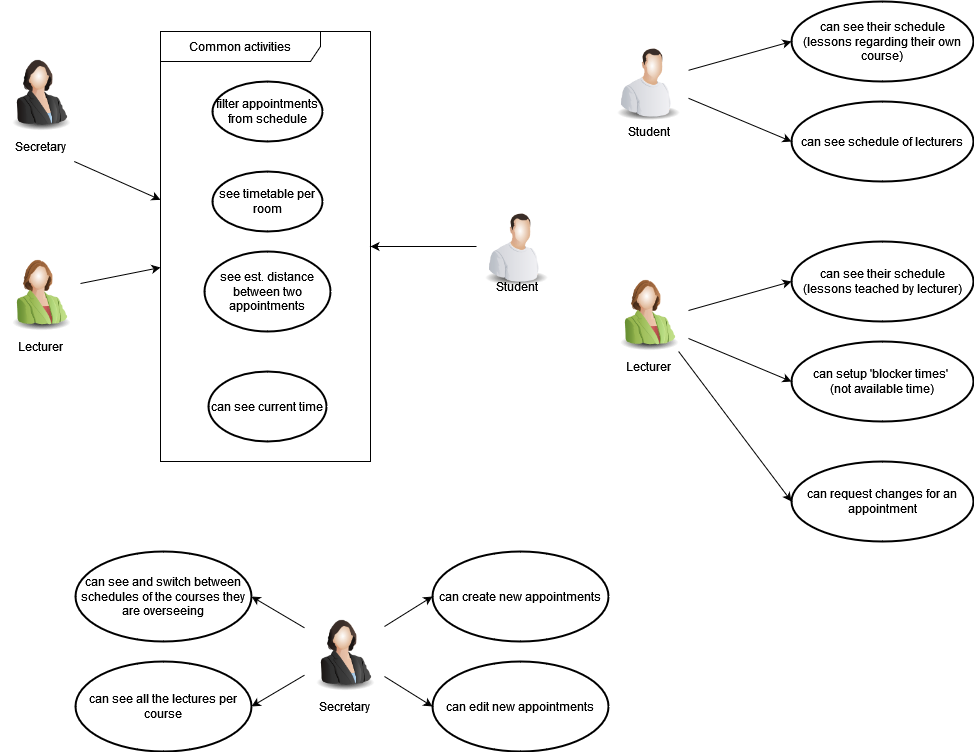

The diagram above was exported from draw.io. Its source (the exported page's mxGraphModel, read from the mxfile embedded in the PNG):
<mxGraphModel dx="2403" dy="1269" grid="1" gridSize="10" guides="1" tooltips="1" connect="1" arrows="1" fold="1" page="1" pageScale="1" pageWidth="827" pageHeight="1169" math="0" shadow="0">
  <root>
    <mxCell id="0" />
    <mxCell id="1" parent="0" />
    <mxCell id="rKFoOrtif0fYfNDoBBtO-2" value="" style="image;html=1;image=img/lib/clip_art/people/Suit_Woman_128x128.png" parent="1" vertex="1">
      <mxGeometry x="100" y="180" width="80" height="80" as="geometry" />
    </mxCell>
    <mxCell id="rKFoOrtif0fYfNDoBBtO-13" style="rounded=0;orthogonalLoop=1;jettySize=auto;html=1;flowAnimation=0;" parent="1" source="rKFoOrtif0fYfNDoBBtO-3" target="rKFoOrtif0fYfNDoBBtO-11" edge="1">
      <mxGeometry relative="1" as="geometry" />
    </mxCell>
    <mxCell id="rKFoOrtif0fYfNDoBBtO-3" value="Secretary" style="text;html=1;align=center;verticalAlign=middle;resizable=0;points=[];autosize=1;strokeColor=none;fillColor=none;" parent="1" vertex="1">
      <mxGeometry x="105" y="260" width="70" height="30" as="geometry" />
    </mxCell>
    <mxCell id="rKFoOrtif0fYfNDoBBtO-14" style="rounded=0;orthogonalLoop=1;jettySize=auto;html=1;" parent="1" source="rKFoOrtif0fYfNDoBBtO-4" target="rKFoOrtif0fYfNDoBBtO-11" edge="1">
      <mxGeometry relative="1" as="geometry" />
    </mxCell>
    <mxCell id="rKFoOrtif0fYfNDoBBtO-4" value="" style="image;html=1;image=img/lib/clip_art/people/Suit_Woman_Green_128x128.png" parent="1" vertex="1">
      <mxGeometry x="100" y="380" width="80" height="80" as="geometry" />
    </mxCell>
    <mxCell id="rKFoOrtif0fYfNDoBBtO-5" value="Lecturer" style="text;html=1;align=center;verticalAlign=middle;resizable=0;points=[];autosize=1;strokeColor=none;fillColor=none;" parent="1" vertex="1">
      <mxGeometry x="105" y="460" width="70" height="30" as="geometry" />
    </mxCell>
    <mxCell id="rKFoOrtif0fYfNDoBBtO-15" style="rounded=0;orthogonalLoop=1;jettySize=auto;html=1;exitX=0;exitY=0.5;exitDx=0;exitDy=0;" parent="1" source="rKFoOrtif0fYfNDoBBtO-6" target="rKFoOrtif0fYfNDoBBtO-11" edge="1">
      <mxGeometry relative="1" as="geometry" />
    </mxCell>
    <mxCell id="rKFoOrtif0fYfNDoBBtO-6" value="" style="image;html=1;image=img/lib/clip_art/people/Worker_Man_128x128.png" parent="1" vertex="1">
      <mxGeometry x="576" y="335" width="80" height="80" as="geometry" />
    </mxCell>
    <mxCell id="rKFoOrtif0fYfNDoBBtO-7" value="Student" style="text;html=1;align=center;verticalAlign=middle;resizable=0;points=[];autosize=1;strokeColor=none;fillColor=none;" parent="1" vertex="1">
      <mxGeometry x="586" y="400" width="60" height="30" as="geometry" />
    </mxCell>
    <mxCell id="rKFoOrtif0fYfNDoBBtO-8" value="see timetable per room" style="strokeWidth=2;html=1;shape=mxgraph.flowchart.start_1;whiteSpace=wrap;" parent="1" vertex="1">
      <mxGeometry x="312" y="300" width="110" height="60" as="geometry" />
    </mxCell>
    <mxCell id="rKFoOrtif0fYfNDoBBtO-9" value="see est. distance between two appointments" style="strokeWidth=2;html=1;shape=mxgraph.flowchart.start_1;whiteSpace=wrap;" parent="1" vertex="1">
      <mxGeometry x="304" y="380" width="126" height="80" as="geometry" />
    </mxCell>
    <mxCell id="rKFoOrtif0fYfNDoBBtO-10" value="filter appointments from schedule" style="strokeWidth=2;html=1;shape=mxgraph.flowchart.start_1;whiteSpace=wrap;" parent="1" vertex="1">
      <mxGeometry x="312" y="210" width="110" height="60" as="geometry" />
    </mxCell>
    <mxCell id="rKFoOrtif0fYfNDoBBtO-11" value="Common activities" style="shape=umlFrame;whiteSpace=wrap;html=1;pointerEvents=0;recursiveResize=0;container=1;collapsible=0;width=160;" parent="1" vertex="1">
      <mxGeometry x="260" y="160" width="210" height="430" as="geometry" />
    </mxCell>
    <mxCell id="rKFoOrtif0fYfNDoBBtO-19" value="can see current time" style="strokeWidth=2;html=1;shape=mxgraph.flowchart.start_1;whiteSpace=wrap;" parent="rKFoOrtif0fYfNDoBBtO-11" vertex="1">
      <mxGeometry x="48" y="340" width="118" height="70" as="geometry" />
    </mxCell>
    <mxCell id="rKFoOrtif0fYfNDoBBtO-21" style="rounded=0;orthogonalLoop=1;jettySize=auto;html=1;entryX=0;entryY=0.5;entryDx=0;entryDy=0;entryPerimeter=0;" parent="1" source="rKFoOrtif0fYfNDoBBtO-16" target="rKFoOrtif0fYfNDoBBtO-18" edge="1">
      <mxGeometry relative="1" as="geometry" />
    </mxCell>
    <mxCell id="rKFoOrtif0fYfNDoBBtO-22" style="rounded=0;orthogonalLoop=1;jettySize=auto;html=1;entryX=0;entryY=0.5;entryDx=0;entryDy=0;entryPerimeter=0;" parent="1" source="rKFoOrtif0fYfNDoBBtO-16" target="rKFoOrtif0fYfNDoBBtO-20" edge="1">
      <mxGeometry relative="1" as="geometry">
        <mxPoint x="902" y="253" as="targetPoint" />
      </mxGeometry>
    </mxCell>
    <mxCell id="rKFoOrtif0fYfNDoBBtO-16" value="" style="image;html=1;image=img/lib/clip_art/people/Worker_Man_128x128.png" parent="1" vertex="1">
      <mxGeometry x="708" y="170" width="80" height="80" as="geometry" />
    </mxCell>
    <mxCell id="rKFoOrtif0fYfNDoBBtO-17" value="Student" style="text;html=1;align=center;verticalAlign=middle;resizable=0;points=[];autosize=1;strokeColor=none;fillColor=none;" parent="1" vertex="1">
      <mxGeometry x="718" y="245" width="60" height="30" as="geometry" />
    </mxCell>
    <mxCell id="rKFoOrtif0fYfNDoBBtO-18" value="&lt;div&gt;can see their schedule&lt;/div&gt;(lessons regarding their own course)" style="strokeWidth=2;html=1;shape=mxgraph.flowchart.start_1;whiteSpace=wrap;" parent="1" vertex="1">
      <mxGeometry x="891" y="130" width="182" height="80" as="geometry" />
    </mxCell>
    <mxCell id="rKFoOrtif0fYfNDoBBtO-20" value="can see schedule of lecturers" style="strokeWidth=2;html=1;shape=mxgraph.flowchart.start_1;whiteSpace=wrap;" parent="1" vertex="1">
      <mxGeometry x="891" y="230" width="182" height="80" as="geometry" />
    </mxCell>
    <mxCell id="rKFoOrtif0fYfNDoBBtO-23" value="" style="image;html=1;image=img/lib/clip_art/people/Suit_Woman_Green_128x128.png" parent="1" vertex="1">
      <mxGeometry x="708" y="400" width="80" height="80" as="geometry" />
    </mxCell>
    <mxCell id="rKFoOrtif0fYfNDoBBtO-24" value="Lecturer" style="text;html=1;align=center;verticalAlign=middle;resizable=0;points=[];autosize=1;strokeColor=none;fillColor=none;" parent="1" vertex="1">
      <mxGeometry x="713" y="480" width="70" height="30" as="geometry" />
    </mxCell>
    <mxCell id="rKFoOrtif0fYfNDoBBtO-25" style="rounded=0;orthogonalLoop=1;jettySize=auto;html=1;entryX=0;entryY=0.5;entryDx=0;entryDy=0;entryPerimeter=0;" parent="1" target="rKFoOrtif0fYfNDoBBtO-27" edge="1">
      <mxGeometry relative="1" as="geometry">
        <mxPoint x="788" y="439" as="sourcePoint" />
      </mxGeometry>
    </mxCell>
    <mxCell id="rKFoOrtif0fYfNDoBBtO-26" style="rounded=0;orthogonalLoop=1;jettySize=auto;html=1;entryX=0;entryY=0.5;entryDx=0;entryDy=0;entryPerimeter=0;" parent="1" target="rKFoOrtif0fYfNDoBBtO-28" edge="1">
      <mxGeometry relative="1" as="geometry">
        <mxPoint x="788" y="467" as="sourcePoint" />
        <mxPoint x="902" y="493" as="targetPoint" />
      </mxGeometry>
    </mxCell>
    <mxCell id="rKFoOrtif0fYfNDoBBtO-27" value="&lt;div&gt;can see their schedule&lt;/div&gt;(lessons teached by lecturer)" style="strokeWidth=2;html=1;shape=mxgraph.flowchart.start_1;whiteSpace=wrap;" parent="1" vertex="1">
      <mxGeometry x="891" y="370" width="182" height="80" as="geometry" />
    </mxCell>
    <mxCell id="rKFoOrtif0fYfNDoBBtO-28" value="&lt;div&gt;can setup 'blocker times'&amp;nbsp;&lt;/div&gt;&lt;div&gt;(not available time)&lt;/div&gt;" style="strokeWidth=2;html=1;shape=mxgraph.flowchart.start_1;whiteSpace=wrap;" parent="1" vertex="1">
      <mxGeometry x="891" y="470" width="182" height="80" as="geometry" />
    </mxCell>
    <mxCell id="rKFoOrtif0fYfNDoBBtO-29" value="can request changes for an appointment" style="strokeWidth=2;html=1;shape=mxgraph.flowchart.start_1;whiteSpace=wrap;" parent="1" vertex="1">
      <mxGeometry x="891" y="590" width="182" height="80" as="geometry" />
    </mxCell>
    <mxCell id="rKFoOrtif0fYfNDoBBtO-30" style="rounded=0;orthogonalLoop=1;jettySize=auto;html=1;entryX=0;entryY=0.5;entryDx=0;entryDy=0;entryPerimeter=0;" parent="1" source="rKFoOrtif0fYfNDoBBtO-23" target="rKFoOrtif0fYfNDoBBtO-29" edge="1">
      <mxGeometry relative="1" as="geometry" />
    </mxCell>
    <mxCell id="rKFoOrtif0fYfNDoBBtO-37" style="rounded=0;orthogonalLoop=1;jettySize=auto;html=1;entryX=0;entryY=0.5;entryDx=0;entryDy=0;entryPerimeter=0;" parent="1" source="rKFoOrtif0fYfNDoBBtO-31" target="rKFoOrtif0fYfNDoBBtO-35" edge="1">
      <mxGeometry relative="1" as="geometry" />
    </mxCell>
    <mxCell id="rKFoOrtif0fYfNDoBBtO-38" style="rounded=0;orthogonalLoop=1;jettySize=auto;html=1;entryX=0;entryY=0.5;entryDx=0;entryDy=0;entryPerimeter=0;" parent="1" source="rKFoOrtif0fYfNDoBBtO-31" target="rKFoOrtif0fYfNDoBBtO-36" edge="1">
      <mxGeometry relative="1" as="geometry" />
    </mxCell>
    <mxCell id="rKFoOrtif0fYfNDoBBtO-39" style="rounded=0;orthogonalLoop=1;jettySize=auto;html=1;entryX=1;entryY=0.5;entryDx=0;entryDy=0;entryPerimeter=0;" parent="1" source="rKFoOrtif0fYfNDoBBtO-31" target="rKFoOrtif0fYfNDoBBtO-34" edge="1">
      <mxGeometry relative="1" as="geometry" />
    </mxCell>
    <mxCell id="rKFoOrtif0fYfNDoBBtO-40" style="rounded=0;orthogonalLoop=1;jettySize=auto;html=1;entryX=1;entryY=0.5;entryDx=0;entryDy=0;entryPerimeter=0;" parent="1" source="rKFoOrtif0fYfNDoBBtO-31" target="rKFoOrtif0fYfNDoBBtO-33" edge="1">
      <mxGeometry relative="1" as="geometry" />
    </mxCell>
    <mxCell id="rKFoOrtif0fYfNDoBBtO-31" value="" style="image;html=1;image=img/lib/clip_art/people/Suit_Woman_128x128.png;fontStyle=4" parent="1" vertex="1">
      <mxGeometry x="404" y="740" width="80" height="80" as="geometry" />
    </mxCell>
    <mxCell id="rKFoOrtif0fYfNDoBBtO-32" value="Secretary" style="text;html=1;align=center;verticalAlign=middle;resizable=0;points=[];autosize=1;strokeColor=none;fillColor=none;" parent="1" vertex="1">
      <mxGeometry x="409" y="820" width="70" height="30" as="geometry" />
    </mxCell>
    <mxCell id="rKFoOrtif0fYfNDoBBtO-33" value="can see and switch between schedules of the courses they are overseeing" style="strokeWidth=2;html=1;shape=mxgraph.flowchart.start_1;whiteSpace=wrap;" parent="1" vertex="1">
      <mxGeometry x="175" y="680" width="176" height="90" as="geometry" />
    </mxCell>
    <mxCell id="rKFoOrtif0fYfNDoBBtO-34" value="can see all the lectures per course" style="strokeWidth=2;html=1;shape=mxgraph.flowchart.start_1;whiteSpace=wrap;" parent="1" vertex="1">
      <mxGeometry x="175" y="790" width="176" height="90" as="geometry" />
    </mxCell>
    <mxCell id="rKFoOrtif0fYfNDoBBtO-35" value="can create new appointments" style="strokeWidth=2;html=1;shape=mxgraph.flowchart.start_1;whiteSpace=wrap;" parent="1" vertex="1">
      <mxGeometry x="532" y="680" width="176" height="90" as="geometry" />
    </mxCell>
    <mxCell id="rKFoOrtif0fYfNDoBBtO-36" value="can edit new appointments" style="strokeWidth=2;html=1;shape=mxgraph.flowchart.start_1;whiteSpace=wrap;" parent="1" vertex="1">
      <mxGeometry x="532" y="790" width="176" height="90" as="geometry" />
    </mxCell>
  </root>
</mxGraphModel>